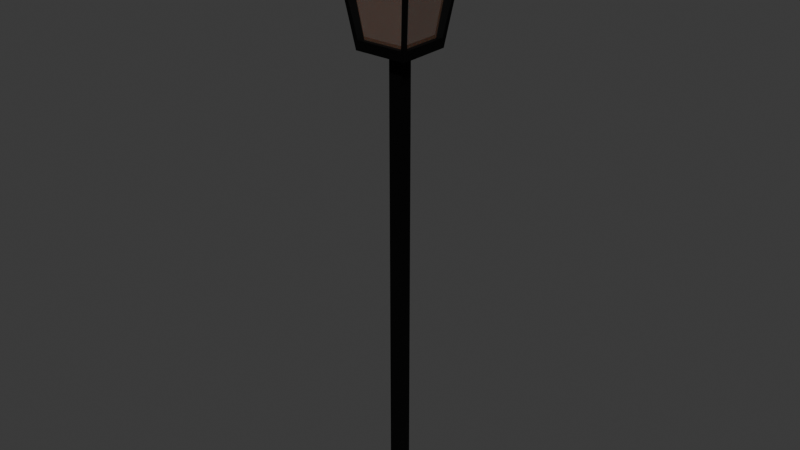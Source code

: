 # Source: lantern.blend  (saved by Blender 5.0.119; exported with 4.5.12 LTS)
import bpy
from mathutils import Matrix  # noqa: F401  (used for matrix-valued properties, if any)

bpy.ops.wm.read_factory_settings(use_empty=True)
scene = bpy.context.scene
scene.name = 'Scene'

# ---- collections
col_collection = bpy.data.collections.new('Collection'); scene.collection.children.link(col_collection)

# ---- materials (node trees are filled in below, after node groups)
mat_base = bpy.data.materials.new('Base')
mat_base.alpha_threshold = 0.0
mat_base.use_backface_culling_lightprobe_volume = False
mat_base.roughness = 0.5
mat_base.line_color = (0.0, 0.0, 0.0, 1.0)
mat_light = bpy.data.materials.new('Light')

# ---- material node trees
mat_base.use_nodes = True; mat_base.node_tree.nodes.clear()
_N = mat_base.node_tree.nodes; _L = mat_base.node_tree.links
n0 = _N.new('ShaderNodeOutputMaterial'); n0.name = 'Material Output'; n0.location = (200, 100)
n1 = _N.new('ShaderNodeBsdfPrincipled'); n1.name = 'Principled BSDF'; n1.location = (-200, 100)
n1.inputs[0].default_value = (0.003442, 0.003442, 0.003442, 1.0)
n1.inputs[1].default_value = 0.8241
n1.inputs[2].default_value = 0.6206
_L.new(n1.outputs[0], n0.inputs[0])
n0.is_active_output = True
mat_light.use_nodes = True; mat_light.node_tree.nodes.clear()
_N = mat_light.node_tree.nodes; _L = mat_light.node_tree.links
n0 = _N.new('ShaderNodeBsdfPrincipled'); n0.name = 'Principled BSDF'; n0.location = (-200, 100)
n0.inputs[0].default_value = (0.1233, 0.06695, 0.04489, 1.0)
n0.inputs[2].default_value = 0.0
n0.inputs[3].default_value = 2.9
n0.inputs[8].default_value = 0.1859
n0.inputs[13].default_value = 0.7965
n1 = _N.new('ShaderNodeOutputMaterial'); n1.name = 'Material Output'; n1.location = (200, 100)
_L.new(n0.outputs[0], n1.inputs[0])
n1.is_active_output = True

# ---- world
world_world = bpy.data.worlds.new('World'); scene.world = world_world
world_world.use_nodes = True; world_world.node_tree.nodes.clear()
_N = world_world.node_tree.nodes; _L = world_world.node_tree.links
n0 = _N.new('ShaderNodeOutputWorld'); n0.name = 'World Output'; n0.location = (200, 100)
n1 = _N.new('ShaderNodeBackground'); n1.name = 'Background'; n1.location = (-200, 100)
n1.inputs[0].default_value = (0.05088, 0.05088, 0.05088, 1.0)
_L.new(n1.outputs[0], n0.inputs[0])
n0.is_active_output = True
world_world.color = (0.05088, 0.05088, 0.05088)
world_world.sun_shadow_jitter_overblur = 0.0

# ---- meshes
me_cube = bpy.data.meshes.new('Cube')
me_cube.from_pydata([(0.03442, 0.03442, 2.464), (0.03442, 0.03442, 0.0), (0.03442, -0.03442, 2.464), (0.03442, -0.03442, 0.0), (-0.03442, 0.03442, 2.464), (-0.03442, 0.03442, 0.0), (-0.03442, -0.03442, 2.464), (-0.03442, -0.03442, 0.0), (0.1377, -0.1377, 2.464), (-0.1377, -0.1377, 2.464), (0.1377, 0.1377, 2.464), (-0.1377, 0.1377, 2.464), (0.2154, -0.2154, 3.016), (-0.2154, -0.2154, 3.016), (0.2154, 0.2154, 3.016), (-0.2154, 0.2154, 3.016), (0.2693, -0.2693, 3.016), (-0.2693, -0.2693, 3.016), (0.2693, 0.2693, 3.016), (-0.2693, 0.2693, 3.016), (0.2693, -0.2693, 3.088), (-0.2693, -0.2693, 3.088), (0.2693, 0.2693, 3.088), (-0.2693, 0.2693, 3.088), (0.2154, -0.2154, 3.18), (-0.2154, -0.2154, 3.18), (0.2154, 0.2154, 3.18), (-0.2154, 0.2154, 3.18), (0.1239, -0.1411, 2.514), (-0.1239, -0.1411, 2.514), (0.1939, -0.2118, 2.98), (-0.1939, -0.2118, 2.98), (-0.1411, -0.1239, 2.514), (-0.1411, 0.1239, 2.514), (-0.2118, -0.1939, 2.98), (-0.2118, 0.1939, 2.98), (-0.1239, 0.1411, 2.514), (0.1239, 0.1411, 2.514), (-0.1939, 0.2118, 2.98), (0.1939, 0.2118, 2.98), (0.1411, 0.1239, 2.514), (0.1411, -0.1239, 2.514), (0.2118, 0.1939, 2.98), (0.2118, -0.1939, 2.98), (0.1045, -0.119, 2.514), (-0.1045, -0.119, 2.514), (0.1634, -0.1786, 2.98), (-0.1634, -0.1786, 2.98), (-0.119, -0.1045, 2.514), (-0.119, 0.1045, 2.514), (-0.1786, -0.1634, 2.98), (-0.1786, 0.1634, 2.98), (-0.1045, 0.119, 2.514), (0.1045, 0.119, 2.514), (-0.1634, 0.1786, 2.98), (0.1634, 0.1786, 2.98), (0.119, 0.1045, 2.514), (0.119, -0.1045, 2.514), (0.1786, 0.1634, 2.98), (0.1786, -0.1634, 2.98)], [], [(4, 6, 9, 11), (3, 2, 6, 7), (7, 6, 4, 5), (5, 1, 3, 7), (1, 0, 2, 3), (5, 4, 0, 1), (12, 8, 41, 43), (2, 0, 10, 8), (0, 4, 11, 10), (6, 2, 8, 9), (12, 14, 18, 16), (11, 9, 32, 33), (8, 12, 30, 28), (15, 14, 39, 38), (19, 17, 21, 23), (15, 13, 17, 19), (13, 12, 16, 17), (14, 15, 19, 18), (22, 23, 27, 26), (17, 16, 20, 21), (18, 19, 23, 22), (16, 18, 22, 20), (26, 27, 25, 24), (20, 22, 26, 24), (23, 21, 25, 27), (21, 20, 24, 25), (29, 28, 44, 45), (9, 8, 28, 29), (13, 9, 29, 31), (12, 13, 31, 30), (43, 41, 57, 59), (9, 13, 34, 32), (13, 15, 35, 34), (15, 11, 33, 35), (36, 38, 54, 52), (10, 11, 36, 37), (14, 10, 37, 39), (11, 15, 38, 36), (40, 42, 58, 56), (14, 12, 43, 42), (8, 10, 40, 41), (10, 14, 42, 40), (45, 44, 46, 47), (49, 48, 50, 51), (53, 52, 54, 55), (57, 56, 58, 59), (33, 32, 48, 49), (30, 31, 47, 46), (37, 36, 52, 53), (34, 35, 51, 50), (41, 40, 56, 57), (28, 30, 46, 44), (38, 39, 55, 54), (32, 34, 50, 48), (42, 43, 59, 58), (31, 29, 45, 47), (39, 37, 53, 55), (35, 33, 49, 51)])
me_cube.polygons.foreach_set('material_index', [0, 0, 0, 0, 0, 0, 0, 0, 0, 0, 0, 0, 0, 0, 0, 0, 0, 0, 0, 0, 0, 0, 0, 0, 0, 0, 0, 0, 0, 0, 0, 0, 0, 0, 0, 0, 0, 0, 0, 0, 0, 0, 1, 1, 1, 1, 0, 0, 0, 0, 0, 0, 0, 0, 0, 0, 0, 0])
_uv = me_cube.uv_layers.new(name='UVMap')
_uv.uv.foreach_set('vector', [0.625, 0.25, 0.625, 0.0, 0.625, 0.0, 0.625, 0.25, 0.375, 0.75, 0.625, 0.75, 0.625, 1.0, 0.375, 1.0, 0.375, 0.0, 0.625, 0.0, 0.625, 0.25, 0.375, 0.25, 0.125, 0.5, 0.375, 0.5, 0.375, 0.75, 0.125, 0.75, 0.375, 0.5, 0.625, 0.5, 0.625, 0.75, 0.375, 0.75, 0.375, 0.25, 0.625, 0.25, 0.625, 0.5, 0.375, 0.5, 0.625, 0.75, 0.625, 0.75, 0.625, 0.75, 0.625, 0.75, 0.625, 0.75, 0.625, 0.5, 0.625, 0.5, 0.625, 0.75, 0.625, 0.5, 0.625, 0.25, 0.625, 0.25, 0.625, 0.5, 0.625, 1.0, 0.625, 0.75, 0.625, 0.75, 0.625, 1.0, 0.625, 0.75, 0.625, 0.5, 0.625, 0.5, 0.625, 0.75, 0.625, 0.25, 0.625, 0.0, 0.625, 0.0, 0.625, 0.25, 0.625, 0.75, 0.625, 0.75, 0.625, 0.75, 0.625, 0.75, 0.625, 0.25, 0.625, 0.5, 0.625, 0.5, 0.625, 0.25, 0.625, 0.25, 0.625, 0.0, 0.625, 0.0, 0.625, 0.25, 0.625, 0.25, 0.625, 0.0, 0.625, 0.0, 0.625, 0.25, 0.625, 1.0, 0.625, 0.75, 0.625, 0.75, 0.625, 1.0, 0.625, 0.5, 0.625, 0.25, 0.625, 0.25, 0.625, 0.5, 0.625, 0.5, 0.625, 0.25, 0.625, 0.25, 0.625, 0.5, 0.625, 1.0, 0.625, 0.75, 0.625, 0.75, 0.625, 1.0, 0.625, 0.5, 0.625, 0.25, 0.625, 0.25, 0.625, 0.5, 0.625, 0.75, 0.625, 0.5, 0.625, 0.5, 0.625, 0.75, 0.625, 0.5, 0.875, 0.5, 0.875, 0.75, 0.625, 0.75, 0.625, 0.75, 0.625, 0.5, 0.625, 0.5, 0.625, 0.75, 0.625, 0.25, 0.625, 0.0, 0.625, 0.0, 0.625, 0.25, 0.625, 1.0, 0.625, 0.75, 0.625, 0.75, 0.625, 1.0, 0.625, 1.0, 0.625, 0.75, 0.625, 0.75, 0.625, 1.0, 0.625, 1.0, 0.625, 0.75, 0.625, 0.75, 0.625, 1.0, 0.625, 0.0, 0.625, 0.0, 0.625, 0.0, 0.625, 0.0, 0.625, 0.75, 0.625, 1.0, 0.625, 1.0, 0.625, 0.75, 0.625, 0.75, 0.625, 0.75, 0.625, 0.75, 0.625, 0.75, 0.625, 0.0, 0.625, 0.0, 0.625, 0.0, 0.625, 0.0, 0.625, 0.0, 0.625, 0.25, 0.625, 0.25, 0.625, 0.0, 0.625, 0.25, 0.625, 0.25, 0.625, 0.25, 0.625, 0.25, 0.625, 0.25, 0.625, 0.25, 0.625, 0.25, 0.625, 0.25, 0.625, 0.5, 0.625, 0.25, 0.625, 0.25, 0.625, 0.5, 0.625, 0.5, 0.625, 0.5, 0.625, 0.5, 0.625, 0.5, 0.625, 0.25, 0.625, 0.25, 0.625, 0.25, 0.625, 0.25, 0.625, 0.5, 0.625, 0.5, 0.625, 0.5, 0.625, 0.5, 0.625, 0.5, 0.625, 0.75, 0.625, 0.75, 0.625, 0.5, 0.625, 0.75, 0.625, 0.5, 0.625, 0.5, 0.625, 0.75, 0.625, 0.5, 0.625, 0.5, 0.625, 0.5, 0.625, 0.5, 0.625, 1.0, 0.625, 0.75, 0.625, 0.75, 0.625, 1.0, 0.625, 0.25, 0.625, 0.0, 0.625, 0.0, 0.625, 0.25, 0.625, 0.5, 0.625, 0.25, 0.625, 0.25, 0.625, 0.5, 0.625, 0.75, 0.625, 0.5, 0.625, 0.5, 0.625, 0.75, 0.625, 0.25, 0.625, 0.0, 0.625, 0.0, 0.625, 0.25, 0.625, 0.75, 0.625, 1.0, 0.625, 1.0, 0.625, 0.75, 0.625, 0.5, 0.625, 0.25, 0.625, 0.25, 0.625, 0.5, 0.625, 0.0, 0.625, 0.25, 0.625, 0.25, 0.625, 0.0, 0.625, 0.75, 0.625, 0.5, 0.625, 0.5, 0.625, 0.75, 0.625, 0.75, 0.625, 0.75, 0.625, 0.75, 0.625, 0.75, 0.625, 0.25, 0.625, 0.5, 0.625, 0.5, 0.625, 0.25, 0.625, 0.0, 0.625, 0.0, 0.625, 0.0, 0.625, 0.0, 0.625, 0.5, 0.625, 0.75, 0.625, 0.75, 0.625, 0.5, 0.625, 0.0, 0.625, 0.0, 0.625, 0.0, 0.625, 0.0, 0.625, 0.5, 0.625, 0.5, 0.625, 0.5, 0.625, 0.5, 0.625, 0.25, 0.625, 0.25, 0.625, 0.25, 0.625, 0.25])
me_cube.materials.append(mat_base)
me_cube.materials.append(mat_light)
me_cube.use_mirror_vertex_groups = False
me_cube.update()

# ---- objects
ob_cube = bpy.data.objects.new('Cube', me_cube)

# ---- transforms, parenting, visibility, modifiers, constraints
ob_cube.location = (0.0, 0.0, 0.0)
ob_cube.lock_rotations_4d = False
ob_cube.empty_display_type = 'ARROWS'
ob_cube.lineart.crease_threshold = 0.0

# ---- collection membership
col_collection.objects.link(ob_cube)

# ---- scene / render settings (as saved in the file)
scene.frame_start = 1; scene.frame_end = 250; scene.frame_set(1)
scene.render.engine = 'BLENDER_EEVEE_NEXT'
scene.render.bake_bias = 0.0
scene.render.bake_samples = 0
scene.cycles.sampling_pattern = 'TABULATED_SOBOL'
scene.eevee.use_volume_custom_range = False
bpy.context.view_layer.update()

# ---- added for rendering (the .blend has no active camera and no usable light): camera, sun
cam_auto = bpy.data.cameras.new('AutoCamera')
cam_auto.lens = 50.0
cam_auto.sensor_width = 36.0
cam_auto.clip_end = 1000.0
ob_auto_camera = bpy.data.objects.new('AutoCamera', cam_auto)
scene.collection.objects.link(ob_auto_camera)
ob_auto_camera.location = (3.02554, -3.63065, 4.0105)
ob_auto_camera.rotation_euler = (1.09748, -7.21219e-08, 0.694738)
scene.camera = ob_auto_camera
light_auto_sun = bpy.data.lights.new('AutoSun', 'SUN')
light_auto_sun.energy = 3.0
light_auto_sun.angle = 0.0523599
ob_auto_sun = bpy.data.objects.new('AutoSun', light_auto_sun)
scene.collection.objects.link(ob_auto_sun)
ob_auto_sun.rotation_euler = (0.872665, 0.174533, 0.523599)
bpy.context.view_layer.update()
